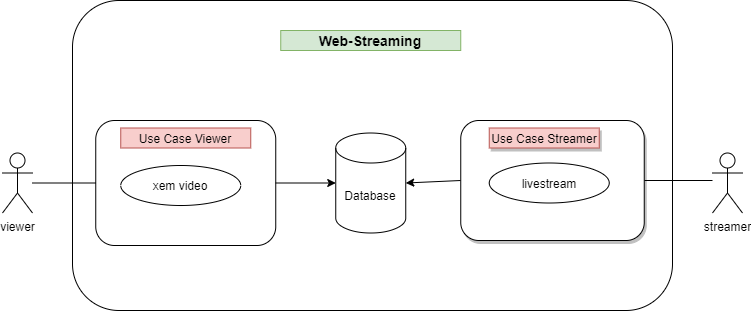

The diagram above was exported from draw.io. Its source (the exported page's mxGraphModel, read from the mxfile embedded in the PNG):
<mxGraphModel dx="868" dy="482" grid="1" gridSize="10" guides="1" tooltips="1" connect="1" arrows="1" fold="1" page="1" pageScale="1" pageWidth="827" pageHeight="1169" math="0" shadow="0">
  <root>
    <mxCell id="YlEe5BPtckjsEP8z1zf_-0" />
    <mxCell id="YlEe5BPtckjsEP8z1zf_-1" parent="YlEe5BPtckjsEP8z1zf_-0" />
    <mxCell id="ETe2YHDg7Db8-OLBBUeG-15" value="" style="rounded=1;whiteSpace=wrap;html=1;" vertex="1" parent="YlEe5BPtckjsEP8z1zf_-1">
      <mxGeometry x="110" y="90" width="600" height="310" as="geometry" />
    </mxCell>
    <mxCell id="ETe2YHDg7Db8-OLBBUeG-0" style="edgeStyle=none;rounded=0;orthogonalLoop=1;jettySize=auto;html=1;endArrow=none;endFill=0;" edge="1" parent="YlEe5BPtckjsEP8z1zf_-1" source="ETe2YHDg7Db8-OLBBUeG-2">
      <mxGeometry relative="1" as="geometry">
        <mxPoint x="750" y="270" as="targetPoint" />
      </mxGeometry>
    </mxCell>
    <mxCell id="ETe2YHDg7Db8-OLBBUeG-1" style="edgeStyle=none;rounded=0;orthogonalLoop=1;jettySize=auto;html=1;endArrow=classic;endFill=1;exitX=0;exitY=0.5;exitDx=0;exitDy=0;entryX=1;entryY=0.5;entryDx=0;entryDy=0;entryPerimeter=0;" edge="1" parent="YlEe5BPtckjsEP8z1zf_-1" source="ETe2YHDg7Db8-OLBBUeG-2" target="ETe2YHDg7Db8-OLBBUeG-4">
      <mxGeometry relative="1" as="geometry">
        <mxPoint x="491" y="273" as="sourcePoint" />
        <mxPoint x="445" y="267" as="targetPoint" />
      </mxGeometry>
    </mxCell>
    <mxCell id="ETe2YHDg7Db8-OLBBUeG-2" value="" style="rounded=1;whiteSpace=wrap;html=1;shadow=1;" vertex="1" parent="YlEe5BPtckjsEP8z1zf_-1">
      <mxGeometry x="498.25" y="210" width="183.5" height="120" as="geometry" />
    </mxCell>
    <mxCell id="ETe2YHDg7Db8-OLBBUeG-3" value="" style="rounded=1;whiteSpace=wrap;html=1;" vertex="1" parent="YlEe5BPtckjsEP8z1zf_-1">
      <mxGeometry x="133.25" y="210" width="180" height="125" as="geometry" />
    </mxCell>
    <mxCell id="ETe2YHDg7Db8-OLBBUeG-4" value="Database" style="shape=cylinder3;whiteSpace=wrap;html=1;boundedLbl=1;backgroundOutline=1;size=15;" vertex="1" parent="YlEe5BPtckjsEP8z1zf_-1">
      <mxGeometry x="373.25" y="222.5" width="70" height="100" as="geometry" />
    </mxCell>
    <mxCell id="ETe2YHDg7Db8-OLBBUeG-5" value="" style="endArrow=classic;html=1;exitX=1;exitY=0.5;exitDx=0;exitDy=0;entryX=0;entryY=0.5;entryDx=0;entryDy=0;entryPerimeter=0;" edge="1" parent="YlEe5BPtckjsEP8z1zf_-1" source="ETe2YHDg7Db8-OLBBUeG-3" target="ETe2YHDg7Db8-OLBBUeG-4">
      <mxGeometry width="50" height="50" relative="1" as="geometry">
        <mxPoint x="399.75" y="575" as="sourcePoint" />
        <mxPoint x="449.75" y="525" as="targetPoint" />
      </mxGeometry>
    </mxCell>
    <mxCell id="ETe2YHDg7Db8-OLBBUeG-6" value="xem video" style="ellipse;whiteSpace=wrap;html=1;" vertex="1" parent="YlEe5BPtckjsEP8z1zf_-1">
      <mxGeometry x="158.25" y="255" width="120" height="40" as="geometry" />
    </mxCell>
    <mxCell id="ETe2YHDg7Db8-OLBBUeG-7" value="Use Case Viewer" style="text;html=1;strokeColor=#b85450;fillColor=#f8cecc;align=center;verticalAlign=middle;whiteSpace=wrap;rounded=0;" vertex="1" parent="YlEe5BPtckjsEP8z1zf_-1">
      <mxGeometry x="158.25" y="217.5" width="130" height="20" as="geometry" />
    </mxCell>
    <mxCell id="ETe2YHDg7Db8-OLBBUeG-9" style="edgeStyle=orthogonalEdgeStyle;rounded=0;orthogonalLoop=1;jettySize=auto;html=1;entryX=0;entryY=0.5;entryDx=0;entryDy=0;endArrow=none;endFill=0;" edge="1" parent="YlEe5BPtckjsEP8z1zf_-1" source="ETe2YHDg7Db8-OLBBUeG-10" target="ETe2YHDg7Db8-OLBBUeG-3">
      <mxGeometry relative="1" as="geometry">
        <mxPoint x="150" y="440" as="targetPoint" />
      </mxGeometry>
    </mxCell>
    <mxCell id="ETe2YHDg7Db8-OLBBUeG-10" value="viewer" style="shape=umlActor;verticalLabelPosition=bottom;verticalAlign=top;html=1;outlineConnect=0;" vertex="1" parent="YlEe5BPtckjsEP8z1zf_-1">
      <mxGeometry x="40" y="242.5" width="30" height="60" as="geometry" />
    </mxCell>
    <mxCell id="ETe2YHDg7Db8-OLBBUeG-11" value="streamer" style="shape=umlActor;verticalLabelPosition=bottom;verticalAlign=top;html=1;outlineConnect=0;" vertex="1" parent="YlEe5BPtckjsEP8z1zf_-1">
      <mxGeometry x="750" y="242.5" width="30" height="60" as="geometry" />
    </mxCell>
    <mxCell id="ETe2YHDg7Db8-OLBBUeG-12" value="livestream" style="ellipse;whiteSpace=wrap;html=1;" vertex="1" parent="YlEe5BPtckjsEP8z1zf_-1">
      <mxGeometry x="526.75" y="252.5" width="120" height="40" as="geometry" />
    </mxCell>
    <mxCell id="ETe2YHDg7Db8-OLBBUeG-14" value="Use Case Streamer" style="text;html=1;strokeColor=#b85450;fillColor=#f8cecc;align=center;verticalAlign=middle;whiteSpace=wrap;rounded=0;shadow=1;" vertex="1" parent="YlEe5BPtckjsEP8z1zf_-1">
      <mxGeometry x="526.75" y="217.5" width="110" height="20" as="geometry" />
    </mxCell>
    <mxCell id="ETe2YHDg7Db8-OLBBUeG-16" value="Web-Streaming" style="text;html=1;strokeColor=#82b366;fillColor=#d5e8d4;align=center;verticalAlign=middle;whiteSpace=wrap;rounded=0;fontStyle=1;fontSize=14;" vertex="1" parent="YlEe5BPtckjsEP8z1zf_-1">
      <mxGeometry x="318.25" y="120" width="180" height="20" as="geometry" />
    </mxCell>
  </root>
</mxGraphModel>